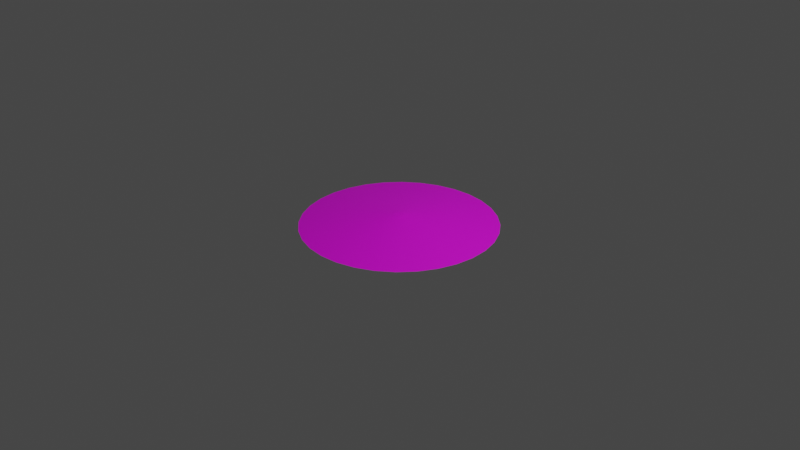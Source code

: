 # Source: saint.blend  (saved by Blender 3.0.42; exported with 4.5.12 LTS)
import bpy
from mathutils import Matrix  # noqa: F401  (used for matrix-valued properties, if any)

bpy.ops.wm.read_factory_settings(use_empty=True)
scene = bpy.context.scene
scene.name = 'Scene'

# ---- collections
col_collection = bpy.data.collections.new('Collection'); scene.collection.children.link(col_collection)

# ---- images (referenced by path relative to the original .blend; pixels are not part of the script)
import os
ASSET_DIR = os.environ.get("B2B_ASSET_DIR", "")  # directory of the original .blend (textures are referenced by path, not embedded)
HERE = os.path.dirname(os.path.abspath(__file__))  # packed textures are extracted next to this script under _unpacked/

def load_image(name, relpath, width, height, colorspace="sRGB"):
    """Load a texture the original file referenced (path relative to the .blend, or extracted next to this script)."""
    p = next((c for c in (os.path.join(HERE, relpath), os.path.join(ASSET_DIR, relpath)) if relpath and os.path.exists(c)), "")
    if p:
        img = bpy.data.images.load(p, check_existing=True)
        img.name = name
    else:  # same state as the original file: an image datablock whose file is absent (Cycles renders it pink)
        img = bpy.data.images.new(name, width, height)
        img.source = "FILE"
        img.filepath = "//" + (relpath or name)
    img.colorspace_settings.name = colorspace
    return img
img_saintoptoo_jpg = load_image('saintoptoo.jpg', 'saintoptoo.jpg', 1024, 1024, 'sRGB')

# ---- materials (node trees are filled in below, after node groups)
mat_material_001 = bpy.data.materials.new('Material.001')
mat_material_001.use_transparent_shadow = False

# ---- material node trees
mat_material_001.use_nodes = True; mat_material_001.node_tree.nodes.clear()
_N = mat_material_001.node_tree.nodes; _L = mat_material_001.node_tree.links
n0 = _N.new('ShaderNodeBsdfPrincipled'); n0.name = 'Principled BSDF'; n0.location = (10, 300)
n0.distribution = 'GGX'
n0.subsurface_method = 'RANDOM_WALK_SKIN'
n0.inputs[3].default_value = 1.45
n0.inputs[27].default_value = (0.0, 0.0, 0.0, 1.0)
n0.inputs[28].default_value = 1.0
n1 = _N.new('ShaderNodeOutputMaterial'); n1.name = 'Material Output'; n1.location = (300, 300)
n2 = _N.new('ShaderNodeTexImage'); n2.name = 'Image Texture'; n2.location = (-280, 270)
n2.image = img_saintoptoo_jpg
_L.new(n0.outputs[0], n1.inputs[0])
_L.new(n2.outputs[0], n0.inputs[0])
n1.is_active_output = True

# ---- world
world_world = bpy.data.worlds.new('World'); scene.world = world_world
world_world.use_nodes = True; world_world.node_tree.nodes.clear()
_N = world_world.node_tree.nodes; _L = world_world.node_tree.links
n0 = _N.new('ShaderNodeOutputWorld'); n0.name = 'World Output'; n0.location = (300, 300)
n1 = _N.new('ShaderNodeBackground'); n1.name = 'Background'; n1.location = (10, 300)
n1.inputs[0].default_value = (0.05088, 0.05088, 0.05088, 1.0)
_L.new(n1.outputs[0], n0.inputs[0])
n0.is_active_output = True
world_world.color = (0.05088, 0.05088, 0.05088)
world_world.use_sun_shadow = False
world_world.sun_shadow_jitter_overblur = 0.0

# ---- cameras
cam_camera = bpy.data.cameras.new('Camera')
cam_camera.clip_end = 100.0
cam_camera.ortho_scale = 7.314

# ---- lights
light_light = bpy.data.lights.new('Light', 'POINT')
light_light.transmission_factor = 0.0
light_light.energy = 1000.0
light_light.shadow_soft_size = 0.1
light_light.shadow_maximum_resolution = 0.006
light_light.use_absolute_resolution = True

# ---- meshes
me_cylinder = bpy.data.meshes.new('Cylinder')
me_cylinder.from_pydata([(0.0, 1.0, -1.0), (-1.126e-08, 0.04738, 1.0), (0.1951, 0.9808, -1.0), (0.009244, 0.04647, 1.0), (0.3827, 0.9239, -1.0), (0.01813, 0.04378, 1.0), (0.5556, 0.8315, -1.0), (0.02633, 0.0394, 1.0), (0.7071, 0.7071, -1.0), (0.03351, 0.03351, 1.0), (0.8315, 0.5556, -1.0), (0.0394, 0.02633, 1.0), (0.9239, 0.3827, -1.0), (0.04378, 0.01813, 1.0), (0.9808, 0.1951, -1.0), (0.04647, 0.009244, 1.0), (1.0, -4.371e-08, -1.0), (0.04738, -1.592e-08, 1.0), (0.9808, -0.1951, -1.0), (0.04647, -0.009244, 1.0), (0.9239, -0.3827, -1.0), (0.04378, -0.01813, 1.0), (0.8315, -0.5556, -1.0), (0.0394, -0.02633, 1.0), (0.7071, -0.7071, -1.0), (0.03351, -0.03351, 1.0), (0.5556, -0.8315, -1.0), (0.02633, -0.0394, 1.0), (0.3827, -0.9239, -1.0), (0.01813, -0.04378, 1.0), (0.1951, -0.9808, -1.0), (0.009244, -0.04647, 1.0), (-8.742e-08, -1.0, -1.0), (-1.54e-08, -0.04738, 1.0), (-0.1951, -0.9808, -1.0), (-0.009244, -0.04647, 1.0), (-0.3827, -0.9239, -1.0), (-0.01813, -0.04378, 1.0), (-0.5556, -0.8315, -1.0), (-0.02633, -0.0394, 1.0), (-0.7071, -0.7071, -1.0), (-0.03351, -0.03351, 1.0), (-0.8315, -0.5556, -1.0), (-0.0394, -0.02633, 1.0), (-0.9239, -0.3827, -1.0), (-0.04378, -0.01813, 1.0), (-0.9808, -0.1951, -1.0), (-0.04647, -0.009244, 1.0), (-1.0, 1.192e-08, -1.0), (-0.04738, -1.329e-08, 1.0), (-0.9808, 0.1951, -1.0), (-0.04647, 0.009244, 1.0), (-0.9239, 0.3827, -1.0), (-0.04378, 0.01813, 1.0), (-0.8315, 0.5556, -1.0), (-0.0394, 0.02633, 1.0), (-0.7071, 0.7071, -1.0), (-0.03351, 0.03351, 1.0), (-0.5556, 0.8315, -1.0), (-0.02633, 0.0394, 1.0), (-0.3827, 0.9239, -1.0), (-0.01813, 0.04378, 1.0), (-0.1951, 0.9808, -1.0), (-0.009244, 0.04647, 1.0), (-1.493e-09, 0.8665, -2.257), (0.169, 0.8498, -2.257), (0.3316, 0.8005, -2.257), (0.4814, 0.7204, -2.257), (0.6127, 0.6127, -2.257), (0.7204, 0.4814, -2.257), (0.8005, 0.3316, -2.257), (0.8498, 0.169, -2.257), (0.8665, -3.982e-08, -2.257), (0.8498, -0.169, -2.257), (0.8005, -0.3316, -2.257), (0.7204, -0.4814, -2.257), (0.6127, -0.6127, -2.257), (0.4814, -0.7204, -2.257), (0.3316, -0.8005, -2.257), (0.169, -0.8498, -2.257), (-7.724e-08, -0.8665, -2.257), (-0.169, -0.8498, -2.257), (-0.3316, -0.8005, -2.257), (-0.4814, -0.7204, -2.257), (-0.6127, -0.6127, -2.257), (-0.7204, -0.4814, -2.257), (-0.8005, -0.3316, -2.257), (-0.8498, -0.169, -2.257), (-0.8665, 8.391e-09, -2.257), (-0.8498, 0.169, -2.257), (-0.8005, 0.3316, -2.257), (-0.7204, 0.4814, -2.257), (-0.6127, 0.6127, -2.257), (-0.4814, 0.7204, -2.257), (-0.3316, 0.8005, -2.257), (-0.169, 0.8498, -2.257), (-1.387e-09, 0.8665, -0.8738), (0.169, 0.8498, -0.8738), (0.3316, 0.8005, -0.8738), (0.4814, 0.7204, -0.8738), (0.6127, 0.6127, -0.8738), (0.7204, 0.4814, -0.8738), (0.8005, 0.3316, -0.8738), (0.8498, 0.169, -0.8738), (0.8665, -3.982e-08, -0.8738), (0.8498, -0.169, -0.8738), (0.8005, -0.3316, -0.8738), (0.7204, -0.4814, -0.8738), (0.6127, -0.6127, -0.8738), (0.4814, -0.7204, -0.8738), (0.3316, -0.8005, -0.8738), (0.169, -0.8498, -0.8738), (-7.714e-08, -0.8665, -0.8738), (-0.169, -0.8498, -0.8738), (-0.3316, -0.8005, -0.8738), (-0.4814, -0.7204, -0.8738), (-0.6127, -0.6127, -0.8738), (-0.7204, -0.4814, -0.8738), (-0.8005, -0.3316, -0.8738), (-0.8498, -0.169, -0.8738), (-0.8665, 8.391e-09, -0.8738), (-0.8498, 0.169, -0.8738), (-0.8005, 0.3316, -0.8738), (-0.7204, 0.4814, -0.8738), (-0.6127, 0.6127, -0.8738), (-0.4814, 0.7204, -0.8738), (-0.3316, 0.8005, -0.8738), (-0.169, 0.8498, -0.8738)], [], [(0, 1, 3, 2), (2, 3, 5, 4), (4, 5, 7, 6), (6, 7, 9, 8), (8, 9, 11, 10), (10, 11, 13, 12), (12, 13, 15, 14), (14, 15, 17, 16), (16, 17, 19, 18), (18, 19, 21, 20), (20, 21, 23, 22), (22, 23, 25, 24), (24, 25, 27, 26), (26, 27, 29, 28), (28, 29, 31, 30), (30, 31, 33, 32), (32, 33, 35, 34), (34, 35, 37, 36), (36, 37, 39, 38), (38, 39, 41, 40), (40, 41, 43, 42), (42, 43, 45, 44), (44, 45, 47, 46), (46, 47, 49, 48), (48, 49, 51, 50), (50, 51, 53, 52), (52, 53, 55, 54), (54, 55, 57, 56), (56, 57, 59, 58), (58, 59, 61, 60), (3, 1, 63, 61, 59, 57, 55, 53, 51, 49, 47, 45, 43, 41, 39, 37, 35, 33, 31, 29, 27, 25, 23, 21, 19, 17, 15, 13, 11, 9, 7, 5), (60, 61, 63, 62), (62, 63, 1, 0), (48, 50, 89, 88), (68, 69, 101, 100), (4, 6, 67, 66), (22, 24, 76, 75), (40, 42, 85, 84), (58, 60, 94, 93), (14, 16, 72, 71), (32, 34, 81, 80), (50, 52, 90, 89), (6, 8, 68, 67), (24, 26, 77, 76), (42, 44, 86, 85), (60, 62, 95, 94), (16, 18, 73, 72), (34, 36, 82, 81), (52, 54, 91, 90), (8, 10, 69, 68), (26, 28, 78, 77), (0, 2, 65, 64), (44, 46, 87, 86), (62, 0, 64, 95), (18, 20, 74, 73), (36, 38, 83, 82), (54, 56, 92, 91), (10, 12, 70, 69), (28, 30, 79, 78), (46, 48, 88, 87), (2, 4, 66, 65), (20, 22, 75, 74), (38, 40, 84, 83), (56, 58, 93, 92), (12, 14, 71, 70), (30, 32, 80, 79), (96, 97, 98, 99, 100, 101, 102, 103, 104, 105, 106, 107, 108, 109, 110, 111, 112, 113, 114, 115, 116, 117, 118, 119, 120, 121, 122, 123, 124, 125, 126, 127), (95, 64, 96, 127), (82, 83, 115, 114), (69, 70, 102, 101), (83, 84, 116, 115), (70, 71, 103, 102), (84, 85, 117, 116), (71, 72, 104, 103), (85, 86, 118, 117), (72, 73, 105, 104), (86, 87, 119, 118), (73, 74, 106, 105), (87, 88, 120, 119), (74, 75, 107, 106), (88, 89, 121, 120), (75, 76, 108, 107), (89, 90, 122, 121), (76, 77, 109, 108), (90, 91, 123, 122), (77, 78, 110, 109), (64, 65, 97, 96), (91, 92, 124, 123), (78, 79, 111, 110), (65, 66, 98, 97), (92, 93, 125, 124), (79, 80, 112, 111), (66, 67, 99, 98), (93, 94, 126, 125), (80, 81, 113, 112), (67, 68, 100, 99), (94, 95, 127, 126), (81, 82, 114, 113)])
_uv = me_cylinder.uv_layers.new(name='UVMap')
_uv.uv.foreach_set('vector', [0.07184, 0.6224, 0.4639, 0.4978, 0.4654, 0.5016, 0.1041, 0.7041, 0.1041, 0.7041, 0.4654, 0.5016, 0.4676, 0.5051, 0.1509, 0.7776, 0.1509, 0.7776, 0.4676, 0.5051, 0.4704, 0.5081, 0.2105, 0.8401, 0.2105, 0.8401, 0.4704, 0.5081, 0.4738, 0.5104, 0.2806, 0.8892, 0.2806, 0.8892, 0.4738, 0.5104, 0.4774, 0.512, 0.3585, 0.923, 0.3585, 0.923, 0.4774, 0.512, 0.4814, 0.5128, 0.4412, 0.9403, 0.4412, 0.9403, 0.4814, 0.5128, 0.4854, 0.5128, 0.5255, 0.9403, 0.5255, 0.9403, 0.4854, 0.5128, 0.4893, 0.512, 0.6082, 0.923, 0.6082, 0.923, 0.4893, 0.512, 0.493, 0.5104, 0.6861, 0.8892, 0.6861, 0.8892, 0.493, 0.5104, 0.4963, 0.5081, 0.7562, 0.8401, 0.7562, 0.8401, 0.4963, 0.5081, 0.4991, 0.5051, 0.8158, 0.7776, 0.8158, 0.7776, 0.4991, 0.5051, 0.5013, 0.5016, 0.8626, 0.7041, 0.8626, 0.7041, 0.5013, 0.5016, 0.5029, 0.4978, 0.8949, 0.6224, 0.8949, 0.6224, 0.5029, 0.4978, 0.5036, 0.4936, 0.9113, 0.5357, 0.9113, 0.5357, 0.5036, 0.4936, 0.5036, 0.4895, 0.9113, 0.4474, 0.9113, 0.4474, 0.5036, 0.4895, 0.5029, 0.4854, 0.8949, 0.3607, 0.8949, 0.3607, 0.5029, 0.4854, 0.5013, 0.4815, 0.8626, 0.279, 0.8626, 0.279, 0.5013, 0.4815, 0.4991, 0.478, 0.8158, 0.2055, 0.8158, 0.2055, 0.4991, 0.478, 0.4963, 0.475, 0.7562, 0.143, 0.7562, 0.143, 0.4963, 0.475, 0.493, 0.4727, 0.6861, 0.09392, 0.6861, 0.09392, 0.493, 0.4727, 0.4893, 0.4711, 0.6082, 0.0601, 0.6082, 0.0601, 0.4893, 0.4711, 0.4854, 0.4703, 0.5255, 0.04285, 0.5255, 0.04285, 0.4854, 0.4703, 0.4814, 0.4703, 0.4412, 0.04285, 0.4412, 0.04285, 0.4814, 0.4703, 0.4774, 0.4711, 0.3585, 0.0601, 0.3585, 0.0601, 0.4774, 0.4711, 0.4738, 0.4727, 0.2806, 0.09392, 0.2806, 0.09392, 0.4738, 0.4727, 0.4704, 0.475, 0.2105, 0.143, 0.2105, 0.143, 0.4704, 0.475, 0.4676, 0.478, 0.1509, 0.2055, 0.1509, 0.2055, 0.4676, 0.478, 0.4654, 0.4815, 0.1041, 0.279, 0.1041, 0.279, 0.4654, 0.4815, 0.4639, 0.4854, 0.07184, 0.3607, 0.07184, 0.3607, 0.4639, 0.4854, 0.4631, 0.4895, 0.0554, 0.4474, 0.4654, 0.5016, 0.4639, 0.4978, 0.4631, 0.4936, 0.4631, 0.4895, 0.4639, 0.4854, 0.4654, 0.4815, 0.4676, 0.478, 0.4704, 0.475, 0.4738, 0.4727, 0.4774, 0.4711, 0.4814, 0.4703, 0.4854, 0.4703, 0.4893, 0.4711, 0.493, 0.4727, 0.4963, 0.475, 0.4991, 0.478, 0.5013, 0.4815, 0.5029, 0.4854, 0.5036, 0.4895, 0.5036, 0.4936, 0.5029, 0.4978, 0.5013, 0.5016, 0.4991, 0.5051, 0.4963, 0.5081, 0.493, 0.5104, 0.4893, 0.512, 0.4854, 0.5128, 0.4814, 0.5128, 0.4774, 0.512, 0.4738, 0.5104, 0.4704, 0.5081, 0.4676, 0.5051, 0.0554, 0.4474, 0.4631, 0.4895, 0.4631, 0.4936, 0.0554, 0.5357, 0.0554, 0.5357, 0.4631, 0.4936, 0.4639, 0.4978, 0.07184, 0.6224, 0.25, 0.5, 0.2188, 0.5, 0.2188, 0.5, 0.25, 0.5, 0.875, 0.5, 0.8438, 0.5, 0.8438, 0.5, 0.875, 0.5, 0.9375, 0.5, 0.9062, 0.5, 0.9062, 0.5, 0.9375, 0.5, 0.6562, 0.5, 0.625, 0.5, 0.625, 0.5, 0.6562, 0.5, 0.375, 0.5, 0.3438, 0.5, 0.3438, 0.5, 0.375, 0.5, 0.09375, 0.5, 0.0625, 0.5, 0.0625, 0.5, 0.09375, 0.5, 0.7812, 0.5, 0.75, 0.5, 0.75, 0.5, 0.7812, 0.5, 0.5, 0.5, 0.4688, 0.5, 0.4688, 0.5, 0.5, 0.5, 0.2188, 0.5, 0.1875, 0.5, 0.1875, 0.5, 0.2188, 0.5, 0.9062, 0.5, 0.875, 0.5, 0.875, 0.5, 0.9062, 0.5, 0.625, 0.5, 0.5938, 0.5, 0.5938, 0.5, 0.625, 0.5, 0.3438, 0.5, 0.3125, 0.5, 0.3125, 0.5, 0.3438, 0.5, 0.0625, 0.5, 0.03125, 0.5, 0.03125, 0.5, 0.0625, 0.5, 0.75, 0.5, 0.7188, 0.5, 0.7188, 0.5, 0.75, 0.5, 0.4688, 0.5, 0.4375, 0.5, 0.4375, 0.5, 0.4688, 0.5, 0.1875, 0.5, 0.1562, 0.5, 0.1562, 0.5, 0.1875, 0.5, 0.875, 0.5, 0.8438, 0.5, 0.8438, 0.5, 0.875, 0.5, 0.5938, 0.5, 0.5625, 0.5, 0.5625, 0.5, 0.5938, 0.5, 1.0, 0.5, 0.9688, 0.5, 0.9688, 0.5, 1.0, 0.5, 0.3125, 0.5, 0.2812, 0.5, 0.2812, 0.5, 0.3125, 0.5, 0.03125, 0.5, 0.0, 0.5, 0.0, 0.5, 0.03125, 0.5, 0.7188, 0.5, 0.6875, 0.5, 0.6875, 0.5, 0.7188, 0.5, 0.4375, 0.5, 0.4062, 0.5, 0.4062, 0.5, 0.4375, 0.5, 0.1562, 0.5, 0.125, 0.5, 0.125, 0.5, 0.1562, 0.5, 0.8438, 0.5, 0.8125, 0.5, 0.8125, 0.5, 0.8438, 0.5, 0.5625, 0.5, 0.5312, 0.5, 0.5312, 0.5, 0.5625, 0.5, 0.2812, 0.5, 0.25, 0.5, 0.25, 0.5, 0.2812, 0.5, 0.9688, 0.5, 0.9375, 0.5, 0.9375, 0.5, 0.9688, 0.5, 0.6875, 0.5, 0.6562, 0.5, 0.6562, 0.5, 0.6875, 0.5, 0.4062, 0.5, 0.375, 0.5, 0.375, 0.5, 0.4062, 0.5, 0.125, 0.5, 0.09375, 0.5, 0.09375, 0.5, 0.125, 0.5, 0.8125, 0.5, 0.7812, 0.5, 0.7812, 0.5, 0.8125, 0.5, 0.5312, 0.5, 0.5, 0.5, 0.5, 0.5, 0.5312, 0.5, 0.5481, 0.8587, 0.5501, 0.8519, 0.554, 0.8456, 0.5598, 0.8398, 0.5671, 0.8349, 0.5757, 0.8311, 0.5852, 0.8285, 0.5948, 0.827, 0.606, 0.8271, 0.6159, 0.8285, 0.6254, 0.8311, 0.634, 0.8349, 0.6413, 0.8398, 0.6471, 0.8456, 0.651, 0.8519, 0.653, 0.8587, 0.653, 0.8656, 0.651, 0.8724, 0.6471, 0.8788, 0.6413, 0.8845, 0.634, 0.8894, 0.6254, 0.8932, 0.6159, 0.8959, 0.6057, 0.8972, 0.5954, 0.8972, 0.5852, 0.8959, 0.5757, 0.8932, 0.5671, 0.8894, 0.5598, 0.8845, 0.554, 0.8788, 0.5501, 0.8724, 0.5481, 0.8656, 0.03125, 0.5, 0.0, 0.5, 0.0, 0.5, 0.03125, 0.5, 0.4375, 0.5, 0.4062, 0.5, 0.4062, 0.5, 0.4375, 0.5, 0.8438, 0.5, 0.8125, 0.5, 0.8125, 0.5, 0.8438, 0.5, 0.4062, 0.5, 0.375, 0.5, 0.375, 0.5, 0.4062, 0.5, 0.8125, 0.5, 0.7812, 0.5, 0.7812, 0.5, 0.8125, 0.5, 0.375, 0.5, 0.3438, 0.5, 0.3438, 0.5, 0.375, 0.5, 0.7812, 0.5, 0.75, 0.5, 0.75, 0.5, 0.7812, 0.5, 0.3438, 0.5, 0.3125, 0.5, 0.3125, 0.5, 0.3438, 0.5, 0.75, 0.5, 0.7188, 0.5, 0.7188, 0.5, 0.75, 0.5, 0.3125, 0.5, 0.2812, 0.5, 0.2812, 0.5, 0.3125, 0.5, 0.7188, 0.5, 0.6875, 0.5, 0.6875, 0.5, 0.7188, 0.5, 0.2812, 0.5, 0.25, 0.5, 0.25, 0.5, 0.2812, 0.5, 0.6875, 0.5, 0.6562, 0.5, 0.6562, 0.5, 0.6875, 0.5, 0.25, 0.5, 0.2188, 0.5, 0.2188, 0.5, 0.25, 0.5, 0.6562, 0.5, 0.625, 0.5, 0.625, 0.5, 0.6562, 0.5, 0.2188, 0.5, 0.1875, 0.5, 0.1875, 0.5, 0.2188, 0.5, 0.625, 0.5, 0.5938, 0.5, 0.5938, 0.5, 0.625, 0.5, 0.1875, 0.5, 0.1562, 0.5, 0.1562, 0.5, 0.1875, 0.5, 0.5938, 0.5, 0.5625, 0.5, 0.5625, 0.5, 0.5938, 0.5, 1.0, 0.5, 0.9688, 0.5, 0.9688, 0.5, 1.0, 0.5, 0.1562, 0.5, 0.125, 0.5, 0.125, 0.5, 0.1562, 0.5, 0.5625, 0.5, 0.5312, 0.5, 0.5312, 0.5, 0.5625, 0.5, 0.9688, 0.5, 0.9375, 0.5, 0.9375, 0.5, 0.9688, 0.5, 0.125, 0.5, 0.09375, 0.5, 0.09375, 0.5, 0.125, 0.5, 0.5312, 0.5, 0.5, 0.5, 0.5, 0.5, 0.5312, 0.5, 0.9375, 0.5, 0.9062, 0.5, 0.9062, 0.5, 0.9375, 0.5, 0.09375, 0.5, 0.0625, 0.5, 0.0625, 0.5, 0.09375, 0.5, 0.5, 0.5, 0.4688, 0.5, 0.4688, 0.5, 0.5, 0.5, 0.9062, 0.5, 0.875, 0.5, 0.875, 0.5, 0.9062, 0.5, 0.0625, 0.5, 0.03125, 0.5, 0.03125, 0.5, 0.0625, 0.5, 0.4688, 0.5, 0.4375, 0.5, 0.4375, 0.5, 0.4688, 0.5])
me_cylinder.materials.append(mat_material_001)
me_cylinder.use_remesh_fix_poles = True
me_cylinder.use_remesh_preserve_attributes = False
me_cylinder.update()

# ---- objects
ob_light = bpy.data.objects.new('Light', light_light)
ob_camera = bpy.data.objects.new('Camera', cam_camera)
ob_cylinder = bpy.data.objects.new('Cylinder', me_cylinder)

# ---- transforms, parenting, visibility, modifiers, constraints
ob_light.location = (4.076, 1.005, 5.904)
ob_light.rotation_euler = (0.6503, 0.05522, 1.866)
ob_light.lock_rotations_4d = False
ob_light.empty_display_type = 'ARROWS'
ob_light.color = (0.0, 0.0, 0.0, 0.0)
ob_light.lineart.crease_threshold = 0.0
ob_camera.location = (7.359, -6.926, 4.958)
ob_camera.rotation_euler = (1.109, 0.0, 0.8149)
ob_camera.lock_rotations_4d = False
ob_camera.empty_display_type = 'ARROWS'
ob_camera.color = (0.0, 0.0, 0.0, 0.0)
ob_camera.display_type = 'WIRE'
ob_camera.lineart.crease_threshold = 0.0
ob_cylinder.location = (0.0, 0.0, 0.0)
ob_cylinder.scale = (1.025, 1.025, 0.05323)

# ---- collection membership
col_collection.objects.link(ob_light)
col_collection.objects.link(ob_camera)
col_collection.objects.link(ob_cylinder)

# ---- scene / render settings (as saved in the file)
scene.camera = ob_camera
scene.frame_start = 1; scene.frame_end = 250; scene.frame_set(1)
scene.render.engine = 'BLENDER_EEVEE_NEXT'
scene.cycles.sampling_pattern = 'TABULATED_SOBOL'
scene.cycles.use_light_tree = False
scene.view_settings.view_transform = 'Filmic'
bpy.context.view_layer.update()
